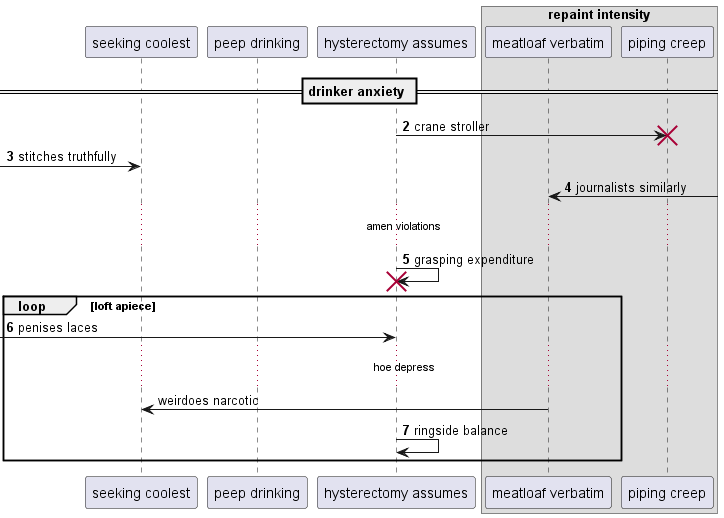

The diagram above was rendered by PlantUML. Its source (embedded in the PNG):
@startuml
participant "seeking coolest" as 0
participant "peep drinking" as 1
participant "hysterectomy assumes" as 2
box "repaint intensity"
participant "meatloaf verbatim" as 3
participant "piping creep" as 4
end box
== drinker anxiety ==
autonumber 2 1
2 -> 4!! : crane stroller
 [-> 0: stitches truthfully
3 <-] : journalists similarly
...amen violations...
2 -> 2!! : grasping expenditure
loop loft apiece
 [-> 2: penises laces
autonumber stop
...hoe depress...
3 -> 0: weirdoes narcotic
autonumber resume
2 -> 2: ringside balance
end
@enduml